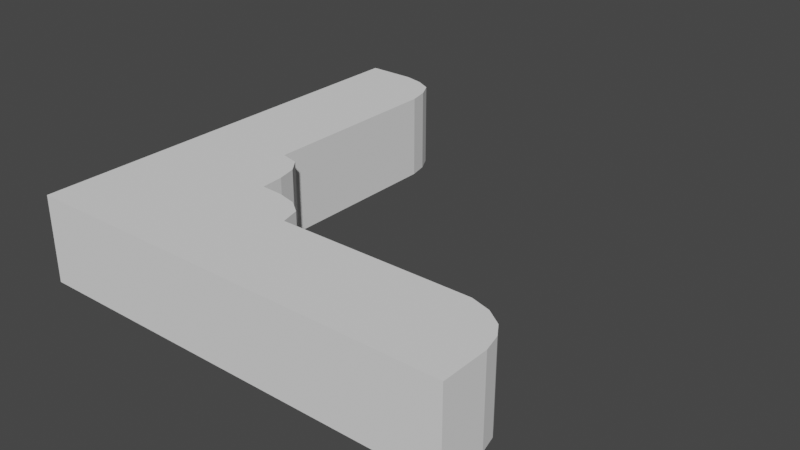 # Source: PageAnchor.blend  (saved by Blender 2.81.16; exported with 4.5.12 LTS)
import bpy
from mathutils import Matrix  # noqa: F401  (used for matrix-valued properties, if any)

bpy.ops.wm.read_factory_settings(use_empty=True)
scene = bpy.context.scene
scene.name = 'Scene'

# ---- collections
col_collection = bpy.data.collections.new('Collection'); scene.collection.children.link(col_collection)

# ---- world
world_world = bpy.data.worlds.new('World'); scene.world = world_world
world_world.use_nodes = True; world_world.node_tree.nodes.clear()
_N = world_world.node_tree.nodes; _L = world_world.node_tree.links
n0 = _N.new('ShaderNodeOutputWorld'); n0.name = 'World Output'; n0.location = (300, 300)
n1 = _N.new('ShaderNodeBackground'); n1.name = 'Background'; n1.location = (10, 300)
n1.inputs[0].default_value = (0.05088, 0.05088, 0.05088, 1.0)
_L.new(n1.outputs[0], n0.inputs[0])
n0.is_active_output = True
world_world.color = (0.05088, 0.05088, 0.05088)
world_world.use_sun_shadow = False
world_world.sun_shadow_jitter_overblur = 0.0

# ---- meshes
me_plane = bpy.data.meshes.new('Plane')
me_plane.from_pydata([(-2.0, -2.0, -0.2), (0.0, -2.0, -0.2), (-2.0, 0.0, -0.2), (-2.0, -0.2222, -0.2), (-2.0, -0.4444, -0.2), (-2.0, -0.6667, -0.2), (-2.0, -0.8889, -0.2), (-2.0, -1.111, -0.2), (-2.0, -1.333, -0.2), (-2.0, -1.556, -0.2), (-2.0, -1.778, -0.2), (0.0, -1.778, -0.2), (-0.05803, -1.635, -0.2), (-1.778, -2.0, -0.2), (-1.556, -2.0, -0.2), (-1.333, -2.0, -0.2), (-1.111, -2.0, -0.2), (-0.8889, -2.0, -0.2), (-0.6667, -2.0, -0.2), (-0.4444, -2.0, -0.2), (-0.2222, -2.0, -0.2), (-1.687, -0.02026, -0.2), (-1.614, -0.05803, -0.2), (-1.778, 0.0, -0.2), (-0.2222, -1.556, -0.2), (-0.4444, -1.556, -0.2), (-0.6667, -1.556, -0.2), (-0.8889, -1.556, -0.2), (-1.111, -1.556, -0.2), (-1.2, -1.419, -0.2), (-1.394, -1.391, -0.2), (-1.667, -2.0, -0.2), (-1.889, -2.0, -0.2), (-1.422, -1.197, -0.2), (-1.556, -1.111, -0.2), (-1.556, -0.8889, -0.2), (-1.556, -0.6667, -0.2), (-1.556, -0.4444, -0.2), (-1.889, 0.0, -0.2), (-1.556, -0.2222, -0.2), (-2.0, -1.667, -0.2), (-0.02026, -1.694, -0.2), (-2.0, -1.889, -0.2), (0.0, -1.889, -0.2), (-2.0, -0.1111, -0.2), (-1.576, -0.1314, -0.2), (-2.0, -0.3333, -0.2), (-1.556, -0.3333, -0.2), (-2.0, -0.5556, -0.2), (-1.556, -0.5556, -0.2), (-2.0, -0.7778, -0.2), (-1.556, -0.7778, -0.2), (-2.0, -1.0, -0.2), (-1.556, -1.0, -0.2), (-2.0, -1.222, -0.2), (-1.469, -1.133, -0.2), (-2.0, -1.444, -0.2), (-1.401, -1.286, -0.2), (-1.444, -2.0, -0.2), (-1.29, -1.397, -0.2), (-1.222, -2.0, -0.2), (-1.135, -1.467, -0.2), (-1.0, -2.0, -0.2), (-1.0, -1.556, -0.2), (-0.7778, -2.0, -0.2), (-0.7778, -1.556, -0.2), (-0.5556, -2.0, -0.2), (-0.5556, -1.556, -0.2), (-0.3333, -2.0, -0.2), (-0.3333, -1.556, -0.2), (-0.1111, -2.0, -0.2), (-0.1314, -1.583, -0.2), (-2.0, -1.889, 0.2), (-2.0, -2.0, 0.2), (-0.1111, -2.0, 0.2), (0.0, -2.0, 0.2), (-1.889, 0.0, 0.2), (-2.0, 0.0, 0.2), (-2.0, -0.1111, 0.2), (-2.0, -0.2222, 0.2), (-2.0, -0.3333, 0.2), (-2.0, -0.4444, 0.2), (-2.0, -0.5556, 0.2), (-2.0, -0.6667, 0.2), (-2.0, -0.7778, 0.2), (-2.0, -0.8889, 0.2), (-2.0, -1.0, 0.2), (-2.0, -1.111, 0.2), (-2.0, -1.222, 0.2), (-2.0, -1.333, 0.2), (-2.0, -1.444, 0.2), (-2.0, -1.556, 0.2), (-2.0, -1.667, 0.2), (-2.0, -1.778, 0.2), (0.0, -1.889, 0.2), (0.0, -1.778, 0.2), (-0.02026, -1.694, 0.2), (-0.05803, -1.635, 0.2), (-1.889, -2.0, 0.2), (-1.778, -2.0, 0.2), (-1.667, -2.0, 0.2), (-1.556, -2.0, 0.2), (-1.444, -2.0, 0.2), (-1.333, -2.0, 0.2), (-1.222, -2.0, 0.2), (-1.111, -2.0, 0.2), (-1.0, -2.0, 0.2), (-0.8889, -2.0, 0.2), (-0.7778, -2.0, 0.2), (-0.6667, -2.0, 0.2), (-0.5556, -2.0, 0.2), (-0.4444, -2.0, 0.2), (-0.3333, -2.0, 0.2), (-0.2222, -2.0, 0.2), (-1.687, -0.02026, 0.2), (-1.778, 0.0, 0.2), (-0.1314, -1.583, 0.2), (-0.2222, -1.556, 0.2), (-0.3333, -1.556, 0.2), (-0.4444, -1.556, 0.2), (-0.5556, -1.556, 0.2), (-0.6667, -1.556, 0.2), (-0.7778, -1.556, 0.2), (-0.8889, -1.556, 0.2), (-1.0, -1.556, 0.2), (-1.111, -1.556, 0.2), (-1.135, -1.467, 0.2), (-1.2, -1.419, 0.2), (-1.29, -1.397, 0.2), (-1.394, -1.391, 0.2), (-1.556, -0.3333, 0.2), (-1.556, -0.2222, 0.2), (-1.556, -0.5556, 0.2), (-1.556, -0.4444, 0.2), (-1.556, -0.7778, 0.2), (-1.556, -0.6667, 0.2), (-1.556, -1.0, 0.2), (-1.556, -0.8889, 0.2), (-1.469, -1.133, 0.2), (-1.556, -1.111, 0.2), (-1.401, -1.286, 0.2), (-1.422, -1.197, 0.2), (-1.614, -0.05803, 0.2), (-1.576, -0.1314, 0.2)], [], [(42, 10, 40, 9, 56, 8, 54, 7, 52, 6, 50, 5, 48, 4, 46, 3, 44, 2, 38, 23, 21, 22, 45, 39, 47, 37, 49, 36, 51, 35, 53, 34, 55, 33, 57, 30, 59, 29, 61, 28, 63, 27, 65, 26, 67, 25, 69, 24, 71, 12, 41, 11, 43, 1, 70, 20, 68, 19, 66, 18, 64, 17, 62, 16, 60, 15, 58, 14, 31, 13, 32, 0), (72, 73, 98, 99, 100, 101, 102, 103, 104, 105, 106, 107, 108, 109, 110, 111, 112, 113, 74, 75, 94, 95, 96, 97, 116, 117, 118, 119, 120, 121, 122, 123, 124, 125, 126, 127, 128, 129, 140, 141, 138, 139, 136, 137, 134, 135, 132, 133, 130, 131, 143, 142, 114, 115, 76, 77, 78, 79, 80, 81, 82, 83, 84, 85, 86, 87, 88, 89, 90, 91, 92, 93), (56, 90, 89, 8), (38, 76, 115, 23), (4, 81, 80, 46), (57, 140, 129, 30), (39, 131, 130, 47), (5, 83, 82, 48), (58, 102, 101, 14), (37, 133, 132, 49), (6, 85, 84, 50), (59, 128, 127, 29), (36, 135, 134, 51), (7, 87, 86, 52), (60, 104, 103, 15), (35, 137, 136, 53), (8, 89, 88, 54), (61, 126, 125, 28), (34, 139, 138, 55), (9, 91, 90, 56), (62, 106, 105, 16), (33, 141, 140, 57), (10, 93, 92, 40), (63, 124, 123, 27), (32, 98, 73, 0), (11, 95, 94, 43), (64, 108, 107, 17), (21, 114, 142, 22), (12, 97, 96, 41), (65, 122, 121, 26), (22, 142, 143, 45), (13, 99, 98, 32), (66, 110, 109, 18), (40, 92, 91, 9), (14, 101, 100, 31), (67, 120, 119, 25), (41, 96, 95, 11), (15, 103, 102, 58), (68, 112, 111, 19), (42, 72, 93, 10), (16, 105, 104, 60), (69, 118, 117, 24), (43, 94, 75, 1), (17, 107, 106, 62), (70, 74, 113, 20), (44, 78, 77, 2), (18, 109, 108, 64), (71, 116, 97, 12), (45, 143, 131, 39), (19, 111, 110, 66), (46, 80, 79, 3), (20, 113, 112, 68), (47, 130, 133, 37), (23, 115, 114, 21), (48, 82, 81, 4), (24, 117, 116, 71), (49, 132, 135, 36), (25, 119, 118, 69), (50, 84, 83, 5), (26, 121, 120, 67), (51, 134, 137, 35), (27, 123, 122, 65), (52, 86, 85, 6), (28, 125, 124, 63), (0, 73, 72, 42), (53, 136, 139, 34), (29, 127, 126, 61), (1, 75, 74, 70), (54, 88, 87, 7), (30, 129, 128, 59), (2, 77, 76, 38), (55, 138, 141, 33), (31, 100, 99, 13), (3, 79, 78, 44)])
_uv = me_plane.uv_layers.new(name='UVMap')
_uv.uv.foreach_set('vector', [0.0, 0.0, 0.0, 0.0, 0.0, 0.0, 0.0, 0.0, 0.0, 0.0, 0.0, 0.0, 0.0, 0.0, 0.0, 0.0, 0.0, 0.0, 0.0, 0.0, 0.0, 0.0, 0.0, 0.0, 0.0, 0.0, 0.0, 0.0, 0.0, 0.0, 0.0, 0.0, 0.0, 0.0, 0.0, 0.0, 0.0, 0.0, 0.0, 0.0, 0.0, 0.0, 0.0, 0.0, 0.0, 0.0, 0.0, 0.0, 0.0, 0.0, 0.0, 0.0, 0.0, 0.0, 0.0, 0.0, 0.0, 0.0, 0.0, 0.0, 0.0, 0.0, 0.0, 0.0, 0.0, 0.0, 0.0, 0.0, 0.0, 0.0, 0.0, 0.0, 0.0, 0.0, 0.0, 0.0, 0.0, 0.0, 0.0, 0.0, 0.0, 0.0, 0.0, 0.0, 0.0, 0.0, 0.0, 0.0, 0.0, 0.0, 0.0, 0.0, 0.0, 0.0, 0.0, 0.0, 0.0, 0.0, 0.0, 0.0, 0.0, 0.0, 0.0, 0.0, 0.0, 0.0, 0.0, 0.0, 0.0, 0.0, 0.0, 0.0, 0.0, 0.0, 0.0, 0.0, 0.0, 0.0, 0.0, 0.0, 0.0, 0.0, 0.0, 0.0, 0.0, 0.0, 0.0, 0.0, 0.0, 0.0, 0.0, 0.0, 0.0, 0.0, 0.0, 0.0, 0.0, 0.0, 0.0, 0.0, 0.0, 0.0, 0.0, 0.0, 0.0, 0.0, 0.0, 0.0, 0.0, 0.0, 0.0, 0.0, 0.0, 0.0, 0.0, 0.0, 0.0, 0.0, 0.0, 0.0, 0.0, 0.0, 0.0, 0.0, 0.0, 0.0, 0.0, 0.0, 0.0, 0.0, 0.0, 0.0, 0.0, 0.0, 0.0, 0.0, 0.0, 0.0, 0.0, 0.0, 0.0, 0.0, 0.0, 0.0, 0.0, 0.0, 0.0, 0.0, 0.0, 0.0, 0.0, 0.0, 0.0, 0.0, 0.0, 0.0, 0.0, 0.0, 0.0, 0.0, 0.0, 0.0, 0.0, 0.0, 0.0, 0.0, 0.0, 0.0, 0.0, 0.0, 0.0, 0.0, 0.0, 0.0, 0.0, 0.0, 0.0, 0.0, 0.0, 0.0, 0.0, 0.0, 0.0, 0.0, 0.0, 0.0, 0.0, 0.0, 0.0, 0.0, 0.0, 0.0, 0.0, 0.0, 0.0, 0.0, 0.0, 0.0, 0.0, 0.0, 0.0, 0.0, 0.0, 0.0, 0.0, 0.0, 0.0, 0.0, 0.0, 0.0, 0.0, 0.0, 0.0, 0.0, 0.0, 0.0, 0.0, 0.0, 0.0, 0.0, 0.0, 0.0, 0.0, 0.0, 0.0, 0.0, 0.0, 0.0, 0.0, 0.0, 0.0, 0.0, 0.0, 0.0, 0.0, 0.0, 0.0, 0.0, 0.0, 0.0, 0.0, 0.0, 0.0, 0.0, 0.0, 0.0, 0.0, 0.0, 0.0, 0.0, 0.0, 0.0, 0.0, 0.0, 0.0, 0.0, 0.0, 0.0, 0.0, 0.0, 0.0, 0.0, 0.0, 0.0, 0.0, 0.0, 0.0, 0.0, 0.0, 0.0, 0.0, 0.0, 0.0, 0.0, 0.0, 0.0, 0.0, 0.0, 0.0, 0.0, 0.0, 0.0, 0.0, 0.0, 0.0, 0.0, 0.0, 0.0, 0.0, 0.0, 0.0, 0.0, 0.0, 0.0, 0.0, 0.0, 0.0, 0.0, 0.0, 0.0, 0.0, 0.0, 0.0, 0.0, 0.0, 0.0, 0.0, 0.0, 0.0, 0.0, 0.0, 0.0, 0.0, 0.0, 0.0, 0.0, 0.0, 0.0, 0.0, 0.0, 0.0, 0.0, 0.0, 0.0, 0.0, 0.0, 0.0, 0.0, 0.0, 0.0, 0.0, 0.0, 0.0, 0.0, 0.0, 0.0, 0.0, 0.0, 0.0, 0.0, 0.0, 0.0, 0.0, 0.0, 0.0, 0.0, 0.0, 0.0, 0.0, 0.0, 0.0, 0.0, 0.0, 0.0, 0.0, 0.0, 0.0, 0.0, 0.0, 0.0, 0.0, 0.0, 0.0, 0.0, 0.0, 0.0, 0.0, 0.0, 0.0, 0.0, 0.0, 0.0, 0.0, 0.0, 0.0, 0.0, 0.0, 0.0, 0.0, 0.0, 0.0, 0.0, 0.0, 0.0, 0.0, 0.0, 0.0, 0.0, 0.0, 0.0, 0.0, 0.0, 0.0, 0.0, 0.0, 0.0, 0.0, 0.0, 0.0, 0.0, 0.0, 0.0, 0.0, 0.0, 0.0, 0.0, 0.0, 0.0, 0.0, 0.0, 0.0, 0.0, 0.0, 0.0, 0.0, 0.0, 0.0, 0.0, 0.0, 0.0, 0.0, 0.0, 0.0, 0.0, 0.0, 0.0, 0.0, 0.0, 0.0, 0.0, 0.0, 0.0, 0.0, 0.0, 0.0, 0.0, 0.0, 0.0, 0.0, 0.0, 0.0, 0.0, 0.0, 0.0, 0.0, 0.0, 0.0, 0.0, 0.0, 0.0, 0.0, 0.0, 0.0, 0.0, 0.0, 0.0, 0.0, 0.0, 0.0, 0.0, 0.0, 0.0, 0.0, 0.0, 0.0, 0.0, 0.0, 0.0, 0.0, 0.0, 0.0, 0.0, 0.0, 0.0, 0.0, 0.0, 0.0, 0.0, 0.0, 0.0, 0.0, 0.0, 0.0, 0.0, 0.0, 0.0, 0.0, 0.0, 0.0, 0.0, 0.0, 0.0, 0.0, 0.0, 0.0, 0.0, 0.0, 0.0, 0.0, 0.0, 0.0, 0.0, 0.0, 0.0, 0.0, 0.0, 0.0, 0.0, 0.0, 0.0, 0.0, 0.0, 0.0, 0.0, 0.0, 0.0, 0.0, 0.0, 0.0, 0.0, 0.0, 0.0, 0.0, 0.0, 0.0, 0.0, 0.0, 0.0, 0.0, 0.0, 0.0, 0.0, 0.0, 0.0, 0.0, 0.0, 0.0, 0.0, 0.0, 0.0, 0.0, 0.0, 0.0, 0.0, 0.0, 0.0, 0.0, 0.0, 0.0, 0.0, 0.0, 0.0, 0.0, 0.0, 0.0, 0.0, 0.0, 0.0, 0.0, 0.0, 0.0, 0.0, 0.0, 0.0, 0.0, 0.0, 0.0, 0.0, 0.0, 0.0, 0.0, 0.0, 0.0, 0.0, 0.0, 0.0, 0.0, 0.0, 0.0, 0.0, 0.0, 0.0, 0.0, 0.0, 0.0, 0.0, 0.0, 0.0, 0.0, 0.0, 0.0, 0.0, 0.0, 0.0, 0.0, 0.0, 0.0, 0.0, 0.0, 0.0, 0.0, 0.0, 0.0, 0.0, 0.0, 0.0, 0.0, 0.0, 0.0, 0.0, 0.0, 0.0, 0.0, 0.0, 0.0, 0.0, 0.0, 0.0, 0.0, 0.0, 0.0, 0.0, 0.0, 0.0, 0.0, 0.0, 0.0, 0.0, 0.0, 0.0, 0.0, 0.0, 0.0, 0.0, 0.0, 0.0, 0.0, 0.0, 0.0, 0.0, 0.0, 0.0, 0.0, 0.0, 0.0, 0.0, 0.0, 0.0, 0.0, 0.0, 0.0, 0.0, 0.0, 0.0, 0.0, 0.0, 0.0, 0.0, 0.0, 0.0, 0.0, 0.0, 0.0, 0.0, 0.0, 0.0, 0.0, 0.0, 0.0, 0.0, 0.0, 0.0, 0.0, 0.0, 0.0, 0.0, 0.0, 0.0, 0.0, 0.0, 0.0, 0.0, 0.0, 0.0, 0.0, 0.0, 0.0, 0.0, 0.0, 0.0, 0.0, 0.0, 0.0, 0.0, 0.0, 0.0, 0.0, 0.0, 0.0, 0.0, 0.0, 0.0, 0.0, 0.0, 0.0, 0.0, 0.0, 0.0, 0.0, 0.0, 0.0, 0.0, 0.0, 0.0, 0.0, 0.0, 0.0, 0.0, 0.0, 0.0, 0.0, 0.0, 0.0, 0.0, 0.0, 0.0, 0.0, 0.0, 0.0, 0.0, 0.0, 0.0, 0.0, 0.0, 0.0, 0.0, 0.0, 0.0, 0.0, 0.0, 0.0, 0.0, 0.0, 0.0, 0.0, 0.0, 0.0, 0.0, 0.0, 0.0, 0.0, 0.0, 0.0, 0.0, 0.0, 0.0, 0.0, 0.0, 0.0, 0.0, 0.0, 0.0, 0.0, 0.0, 0.0, 0.0, 0.0, 0.0, 0.0, 0.0, 0.0, 0.0, 0.0, 0.0, 0.0, 0.0, 0.0, 0.0, 0.0, 0.0, 0.0, 0.0, 0.0, 0.0, 0.0, 0.0, 0.0, 0.0, 0.0, 0.0, 0.0, 0.0, 0.0, 0.0, 0.0, 0.0, 0.0, 0.0, 0.0, 0.0, 0.0, 0.0, 0.0, 0.0, 0.0, 0.0, 0.0, 0.0, 0.0, 0.0, 0.0, 0.0, 0.0, 0.0, 0.0, 0.0, 0.0, 0.0, 0.0, 0.0, 0.0, 0.0, 0.0, 0.0])
me_plane.use_remesh_fix_poles = True
me_plane.use_remesh_preserve_attributes = False
me_plane.use_mirror_vertex_groups = False
me_plane.update()

# ---- objects
ob_plane = bpy.data.objects.new('Plane', me_plane)

# ---- transforms, parenting, visibility, modifiers, constraints
ob_plane.location = (0.5, 0.5, 0.0)
ob_plane.scale = (0.5, 0.5, 0.5)
ob_plane.lineart.crease_threshold = 0.0

# ---- collection membership
col_collection.objects.link(ob_plane)

# ---- scene / render settings (as saved in the file)
scene.frame_start = 1; scene.frame_end = 250; scene.frame_set(1)
scene.render.engine = 'BLENDER_EEVEE_NEXT'
scene.cycles.use_denoising = False
scene.cycles.samples = 128
scene.cycles.sampling_pattern = 'TABULATED_SOBOL'
scene.cycles.use_adaptive_sampling = False
scene.cycles.use_light_tree = False
scene.view_settings.view_transform = 'Filmic'
bpy.context.view_layer.update()

# ---- added for rendering (the .blend has no active camera and no usable light): camera, sun
cam_auto = bpy.data.cameras.new('AutoCamera')
cam_auto.lens = 50.0
cam_auto.sensor_width = 36.0
cam_auto.clip_end = 1000.0
ob_auto_camera = bpy.data.objects.new('AutoCamera', cam_auto)
scene.collection.objects.link(ob_auto_camera)
ob_auto_camera.location = (1.32149, -1.58578, 1.05719)
ob_auto_camera.rotation_euler = (1.09748, -7.21219e-08, 0.694738)
scene.camera = ob_auto_camera
light_auto_sun = bpy.data.lights.new('AutoSun', 'SUN')
light_auto_sun.energy = 3.0
light_auto_sun.angle = 0.0523599
ob_auto_sun = bpy.data.objects.new('AutoSun', light_auto_sun)
scene.collection.objects.link(ob_auto_sun)
ob_auto_sun.rotation_euler = (0.872665, 0.174533, 0.523599)
bpy.context.view_layer.update()
